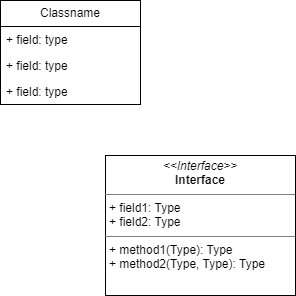

The diagram above was exported from draw.io. Its source (the exported page's mxGraphModel, read from the mxfile embedded in the PNG):
<mxGraphModel dx="816" dy="480" grid="0" gridSize="10" guides="1" tooltips="1" connect="1" arrows="1" fold="1" page="0" pageScale="1" pageWidth="827" pageHeight="1169" background="#ffffff" math="0" shadow="0">
  <root>
    <mxCell id="0" />
    <mxCell id="1" parent="0" />
    <mxCell id="i93xPrBPvQwDrhRAhutT-3" parent="1" style="swimlane;fontStyle=0;childLayout=stackLayout;horizontal=1;startSize=26;fillColor=none;horizontalStack=0;resizeParent=1;resizeParentMax=0;resizeLast=0;collapsible=1;marginBottom=0;whiteSpace=wrap;html=1;" value="Classname" vertex="1">
      <mxGeometry height="104" width="140" x="133" y="130" as="geometry" />
    </mxCell>
    <mxCell id="i93xPrBPvQwDrhRAhutT-4" parent="i93xPrBPvQwDrhRAhutT-3" style="text;strokeColor=none;fillColor=none;align=left;verticalAlign=top;spacingLeft=4;spacingRight=4;overflow=hidden;rotatable=0;points=[[0,0.5],[1,0.5]];portConstraint=eastwest;whiteSpace=wrap;html=1;" value="+ field: type" vertex="1">
      <mxGeometry height="26" width="140" y="26" as="geometry" />
    </mxCell>
    <mxCell id="i93xPrBPvQwDrhRAhutT-5" parent="i93xPrBPvQwDrhRAhutT-3" style="text;strokeColor=none;fillColor=none;align=left;verticalAlign=top;spacingLeft=4;spacingRight=4;overflow=hidden;rotatable=0;points=[[0,0.5],[1,0.5]];portConstraint=eastwest;whiteSpace=wrap;html=1;" value="+ field: type" vertex="1">
      <mxGeometry height="26" width="140" y="52" as="geometry" />
    </mxCell>
    <mxCell id="i93xPrBPvQwDrhRAhutT-6" parent="i93xPrBPvQwDrhRAhutT-3" style="text;strokeColor=none;fillColor=none;align=left;verticalAlign=top;spacingLeft=4;spacingRight=4;overflow=hidden;rotatable=0;points=[[0,0.5],[1,0.5]];portConstraint=eastwest;whiteSpace=wrap;html=1;" value="+ field: type" vertex="1">
      <mxGeometry height="26" width="140" y="78" as="geometry" />
    </mxCell>
    <mxCell id="dtkHzyLkVOjnPku93IFe-1" parent="1" style="verticalAlign=top;align=left;overflow=fill;html=1;whiteSpace=wrap;" value="&lt;p style=&quot;margin:0px;margin-top:4px;text-align:center;&quot;&gt;&lt;i&gt;&amp;lt;&amp;lt;Interface&amp;gt;&amp;gt;&lt;/i&gt;&lt;br/&gt;&lt;b&gt;Interface&lt;/b&gt;&lt;/p&gt;&lt;hr size=&quot;1&quot; style=&quot;border-style:solid;&quot;/&gt;&lt;p style=&quot;margin:0px;margin-left:4px;&quot;&gt;+ field1: Type&lt;br/&gt;+ field2: Type&lt;/p&gt;&lt;hr size=&quot;1&quot; style=&quot;border-style:solid;&quot;/&gt;&lt;p style=&quot;margin:0px;margin-left:4px;&quot;&gt;+ method1(Type): Type&lt;br/&gt;+ method2(Type, Type): Type&lt;/p&gt;" vertex="1">
      <mxGeometry height="140" width="190" x="238" y="285" as="geometry" />
    </mxCell>
  </root>
</mxGraphModel>